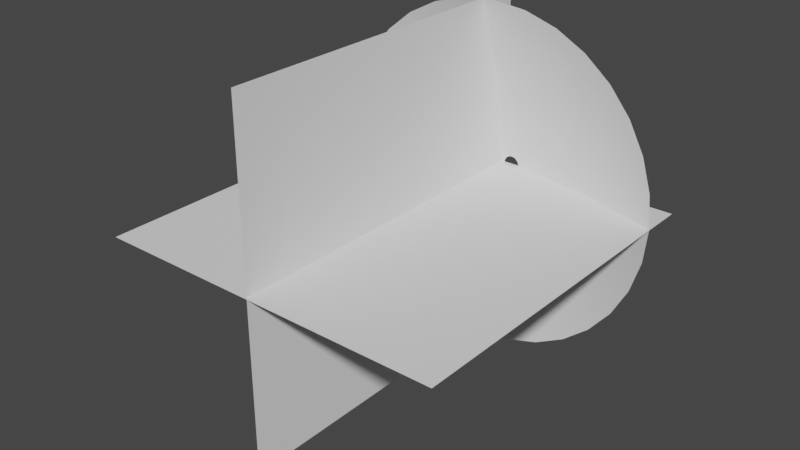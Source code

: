 # Source: MuzzleCone.blend  (saved by Blender 2.93.20; exported with 4.5.12 LTS)
import bpy
from mathutils import Matrix  # noqa: F401  (used for matrix-valued properties, if any)

bpy.ops.wm.read_factory_settings(use_empty=True)
scene = bpy.context.scene
scene.name = 'Scene'

# ---- collections
col_collection = bpy.data.collections.new('Collection'); scene.collection.children.link(col_collection)

# ---- world
world_world = bpy.data.worlds.new('World'); scene.world = world_world
world_world.use_nodes = True; world_world.node_tree.nodes.clear()
_N = world_world.node_tree.nodes; _L = world_world.node_tree.links
n0 = _N.new('ShaderNodeOutputWorld'); n0.name = 'World Output'; n0.location = (300, 300)
n1 = _N.new('ShaderNodeBackground'); n1.name = 'Background'; n1.location = (10, 300)
n1.inputs[0].default_value = (0.05088, 0.05088, 0.05088, 1.0)
_L.new(n1.outputs[0], n0.inputs[0])
n0.is_active_output = True
world_world.color = (0.05088, 0.05088, 0.05088)
world_world.use_sun_shadow = False
world_world.sun_shadow_jitter_overblur = 0.0

# ---- meshes
me_circle = bpy.data.meshes.new('Circle')
me_circle.from_pydata([(0.0, 1.0, 0.242), (-0.1951, 0.9808, 0.242), (-0.3827, 0.9239, 0.242), (-0.5556, 0.8315, 0.242), (-0.7071, 0.7071, 0.242), (-0.8315, 0.5556, 0.242), (-0.9239, 0.3827, 0.242), (-0.9808, 0.1951, 0.242), (-1.0, -4.371e-08, 0.242), (-0.9808, -0.1951, 0.242), (-0.9239, -0.3827, 0.242), (-0.8315, -0.5556, 0.242), (-0.7071, -0.7071, 0.242), (-0.5556, -0.8315, 0.242), (-0.3827, -0.9239, 0.242), (-0.1951, -0.9808, 0.242), (8.742e-08, -1.0, 0.242), (0.1951, -0.9808, 0.242), (0.3827, -0.9239, 0.242), (0.5556, -0.8315, 0.242), (0.7071, -0.7071, 0.242), (0.8315, -0.5556, 0.242), (0.9239, -0.3827, 0.242), (0.9808, -0.1951, 0.242), (1.0, 1.192e-08, 0.242), (0.9808, 0.1951, 0.242), (0.9239, 0.3827, 0.242), (0.8315, 0.5556, 0.242), (0.7071, 0.7071, 0.242), (0.5556, 0.8315, 0.242), (0.3827, 0.9239, 0.242), (0.1951, 0.9808, 0.242), (-1.331e-08, 0.04712, 0.007788), (-0.009193, 0.04622, 0.007788), (-0.01803, 0.04353, 0.007788), (-0.02618, 0.03918, 0.007788), (-0.03332, 0.03332, 0.007788), (-0.03918, 0.02618, 0.007788), (-0.04353, 0.01803, 0.007788), (-0.04622, 0.009193, 0.007788), (-0.04712, -1.981e-08, 0.007788), (-0.04622, -0.009193, 0.007788), (-0.04353, -0.01803, 0.007788), (-0.03918, -0.02618, 0.007788), (-0.03332, -0.03332, 0.007788), (-0.02618, -0.03918, 0.007788), (-0.01803, -0.04353, 0.007788), (-0.009193, -0.04622, 0.007788), (-9.192e-09, -0.04712, 0.007788), (0.009193, -0.04622, 0.007788), (0.01803, -0.04353, 0.007788), (0.02618, -0.03918, 0.007788), (0.03332, -0.03332, 0.007788), (0.03918, -0.02618, 0.007788), (0.04353, -0.01803, 0.007788), (0.04622, -0.009193, 0.007788), (0.04712, -1.719e-08, 0.007788), (0.04622, 0.009193, 0.007788), (0.04353, 0.01803, 0.007788), (0.03918, 0.02618, 0.007788), (0.03332, 0.03332, 0.007788), (0.02618, 0.03918, 0.007788), (0.01803, 0.04353, 0.007788), (0.009193, 0.04622, 0.007788), (0.2004, -0.4837, 0.08754), (0.2909, -0.4353, 0.08754), (-0.4353, 0.2909, 0.08754), (-0.4837, 0.2004, 0.08754), (0.3702, -0.3702, 0.08754), (-0.5135, 0.1021, 0.08754), (0.4353, -0.2909, 0.08754), (-0.5236, -3.176e-08, 0.08754), (0.4837, -0.2004, 0.08754), (-0.5135, -0.1021, 0.08754), (0.5135, -0.1021, 0.08754), (-0.4837, -0.2004, 0.08754), (0.5236, -2.631e-09, 0.08754), (-0.4353, -0.2909, 0.08754), (0.5135, 0.1021, 0.08754), (-0.3702, -0.3702, 0.08754), (0.4837, 0.2004, 0.08754), (-0.2909, -0.4353, 0.08754), (0.4353, 0.2909, 0.08754), (-0.2004, -0.4837, 0.08754), (-6.656e-09, 0.5236, 0.08754), (-0.1021, 0.5135, 0.08754), (0.3702, 0.3702, 0.08754), (-0.1021, -0.5135, 0.08754), (-0.2004, 0.4837, 0.08754), (0.2909, 0.4353, 0.08754), (3.912e-08, -0.5236, 0.08754), (-0.2909, 0.4353, 0.08754), (0.2004, 0.4837, 0.08754), (0.1021, -0.5135, 0.08754), (-0.3702, 0.3702, 0.08754), (0.1021, 0.5135, 0.08754)], [], [(65, 64, 50, 51), (67, 66, 37, 38), (68, 65, 51, 52), (69, 67, 38, 39), (70, 68, 52, 53), (71, 69, 39, 40), (72, 70, 53, 54), (73, 71, 40, 41), (74, 72, 54, 55), (75, 73, 41, 42), (76, 74, 55, 56), (77, 75, 42, 43), (78, 76, 56, 57), (79, 77, 43, 44), (80, 78, 57, 58), (81, 79, 44, 45), (82, 80, 58, 59), (83, 81, 45, 46), (85, 84, 32, 33), (86, 82, 59, 60), (87, 83, 46, 47), (88, 85, 33, 34), (89, 86, 60, 61), (90, 87, 47, 48), (91, 88, 34, 35), (92, 89, 61, 62), (93, 90, 48, 49), (94, 91, 35, 36), (95, 92, 62, 63), (64, 93, 49, 50), (66, 94, 36, 37), (84, 95, 63, 32), (0, 31, 95, 84), (5, 4, 94, 66), (18, 17, 93, 64), (31, 30, 92, 95), (4, 3, 91, 94), (17, 16, 90, 93), (30, 29, 89, 92), (3, 2, 88, 91), (16, 15, 87, 90), (29, 28, 86, 89), (2, 1, 85, 88), (15, 14, 83, 87), (28, 27, 82, 86), (1, 0, 84, 85), (14, 13, 81, 83), (27, 26, 80, 82), (13, 12, 79, 81), (26, 25, 78, 80), (12, 11, 77, 79), (25, 24, 76, 78), (11, 10, 75, 77), (24, 23, 74, 76), (10, 9, 73, 75), (23, 22, 72, 74), (9, 8, 71, 73), (22, 21, 70, 72), (8, 7, 69, 71), (21, 20, 68, 70), (7, 6, 67, 69), (20, 19, 65, 68), (6, 5, 66, 67), (19, 18, 64, 65)])
me_circle.polygons.foreach_set('use_smooth', [True] * 64)
_uv = me_circle.uv_layers.new(name='UVMap')
_uv.uv.foreach_set('vector', [0.7197, 0.5, 0.7511, 0.5, 0.7511, 0.0, 0.7197, 0.0, 0.1234, 0.5, 0.1547, 0.5, 0.1547, 0.0, 0.1234, 0.0, 0.6883, 0.5, 0.7197, 0.5, 0.7197, 0.0, 0.6883, 0.0, 0.09198, 0.5, 0.1234, 0.5, 0.1234, 0.0, 0.09198, 0.0, 0.6569, 0.5, 0.6883, 0.5, 0.6883, 0.0, 0.6569, 0.0, 0.06059, 0.5, 0.09198, 0.5, 0.09198, 0.0, 0.06059, 0.0, 0.6255, 0.5, 0.6569, 0.5, 0.6569, 0.0, 0.6255, 0.0, 0.0292, 0.5, 0.06059, 0.5, 0.06059, 0.0, 0.0292, 0.0, 0.5942, 0.5, 0.6255, 0.5, 0.6255, 0.0, 0.5942, 0.0, -0.002184, 0.5, 0.0292, 0.5, 0.0292, 0.0, -0.002184, 0.0, 0.5628, 0.5, 0.5942, 0.5, 0.5942, 0.0, 0.5628, 0.0, 0.9708, 0.5, 1.002, 0.5, 1.002, 1.192e-07, 0.9708, 5.96e-08, 0.5314, 0.5, 0.5628, 0.5, 0.5628, 0.0, 0.5314, 0.0, 0.9394, 0.5, 0.9708, 0.5, 0.9708, 5.96e-08, 0.9394, 5.96e-08, 0.5, 0.5, 0.5314, 0.5, 0.5314, 0.0, 0.5, 0.0, 0.908, 0.5, 0.9394, 0.5, 0.9394, 5.96e-08, 0.908, 5.96e-08, 0.4686, 0.5, 0.5, 0.5, 0.5, 0.0, 0.4686, 0.0, 0.8766, 0.5, 0.908, 0.5, 0.908, 5.96e-08, 0.8766, 5.96e-08, 0.2803, 0.5, 0.3117, 0.5, 0.3117, 0.0, 0.2803, 0.0, 0.4372, 0.5, 0.4686, 0.5, 0.4686, 0.0, 0.4372, 0.0, 0.8453, 0.5, 0.8766, 0.5, 0.8766, 5.96e-08, 0.8453, 5.96e-08, 0.2489, 0.5, 0.2803, 0.5, 0.2803, 0.0, 0.2489, 0.0, 0.4058, 0.5, 0.4372, 0.5, 0.4372, 0.0, 0.4058, 0.0, 0.8139, 0.5, 0.8453, 0.5, 0.8453, 5.96e-08, 0.8139, 5.96e-08, 0.2175, 0.5, 0.2489, 0.5, 0.2489, 0.0, 0.2175, 0.0, 0.3745, 0.5, 0.4058, 0.5, 0.4058, 0.0, 0.3745, 0.0, 0.7825, 0.5, 0.8139, 0.5, 0.8139, 5.96e-08, 0.7825, 0.0, 0.1861, 0.5, 0.2175, 0.5, 0.2175, 0.0, 0.1861, 0.0, 0.3431, 0.5, 0.3745, 0.5, 0.3745, 0.0, 0.3431, 0.0, 0.7511, 0.5, 0.7825, 0.5, 0.7825, 0.0, 0.7511, 0.0, 0.1547, 0.5, 0.1861, 0.5, 0.1861, 0.0, 0.1547, 0.0, 0.3117, 0.5, 0.3431, 0.5, 0.3431, 0.0, 0.3117, 0.0, 0.3117, 1.0, 0.3431, 1.0, 0.3431, 0.5, 0.3117, 0.5, 0.1547, 1.0, 0.1861, 1.0, 0.1861, 0.5, 0.1547, 0.5, 0.7511, 1.0, 0.7825, 1.0, 0.7825, 0.5, 0.7511, 0.5, 0.3431, 1.0, 0.3745, 1.0, 0.3745, 0.5, 0.3431, 0.5, 0.1861, 1.0, 0.2175, 1.0, 0.2175, 0.5, 0.1861, 0.5, 0.7825, 1.0, 0.8139, 1.0, 0.8139, 0.5, 0.7825, 0.5, 0.3745, 1.0, 0.4058, 1.0, 0.4058, 0.5, 0.3745, 0.5, 0.2175, 1.0, 0.2489, 1.0, 0.2489, 0.5, 0.2175, 0.5, 0.8139, 1.0, 0.8453, 1.0, 0.8453, 0.5, 0.8139, 0.5, 0.4058, 1.0, 0.4372, 1.0, 0.4372, 0.5, 0.4058, 0.5, 0.2489, 1.0, 0.2803, 1.0, 0.2803, 0.5, 0.2489, 0.5, 0.8453, 1.0, 0.8766, 1.0, 0.8766, 0.5, 0.8453, 0.5, 0.4372, 1.0, 0.4686, 1.0, 0.4686, 0.5, 0.4372, 0.5, 0.2803, 1.0, 0.3117, 1.0, 0.3117, 0.5, 0.2803, 0.5, 0.8766, 1.0, 0.908, 1.0, 0.908, 0.5, 0.8766, 0.5, 0.4686, 1.0, 0.5, 1.0, 0.5, 0.5, 0.4686, 0.5, 0.908, 1.0, 0.9394, 1.0, 0.9394, 0.5, 0.908, 0.5, 0.5, 1.0, 0.5314, 1.0, 0.5314, 0.5, 0.5, 0.5, 0.9394, 1.0, 0.9708, 1.0, 0.9708, 0.5, 0.9394, 0.5, 0.5314, 1.0, 0.5628, 1.0, 0.5628, 0.5, 0.5314, 0.5, 0.9708, 1.0, 1.002, 1.0, 1.002, 0.5, 0.9708, 0.5, 0.5628, 1.0, 0.5942, 1.0, 0.5942, 0.5, 0.5628, 0.5, -0.002184, 1.0, 0.0292, 1.0, 0.0292, 0.5, -0.002184, 0.5, 0.5942, 1.0, 0.6255, 1.0, 0.6255, 0.5, 0.5942, 0.5, 0.0292, 1.0, 0.06059, 1.0, 0.06059, 0.5, 0.0292, 0.5, 0.6255, 1.0, 0.6569, 1.0, 0.6569, 0.5, 0.6255, 0.5, 0.06059, 1.0, 0.09198, 1.0, 0.09198, 0.5, 0.06059, 0.5, 0.6569, 1.0, 0.6883, 1.0, 0.6883, 0.5, 0.6569, 0.5, 0.09198, 1.0, 0.1234, 1.0, 0.1234, 0.5, 0.09198, 0.5, 0.6883, 1.0, 0.7197, 1.0, 0.7197, 0.5, 0.6883, 0.5, 0.1234, 1.0, 0.1547, 1.0, 0.1547, 0.5, 0.1234, 0.5, 0.7197, 1.0, 0.7511, 1.0, 0.7511, 0.5, 0.7197, 0.5])
me_circle.use_remesh_fix_poles = True
me_circle.use_remesh_preserve_attributes = False
me_circle.update()
me_plane = bpy.data.meshes.new('Plane')
me_plane.from_pydata([(-1.0, -2.0, 0.0), (1.0, -2.0, 0.0), (-1.0, 0.0, 0.0), (1.0, 0.0, 0.0), (-0.06766, -1.991, 0.9997), (-0.06766, -1.991, -1.0), (-0.06766, 0.009349, 0.9997), (-0.06766, 0.009349, -1.0)], [], [(0, 1, 3, 2), (4, 5, 7, 6)])
_uv = me_plane.uv_layers.new(name='UVMap')
_uv.uv.foreach_set('vector', [1.0, 1.0, 0.0, 1.0, 1.192e-07, 0.0, 1.0, 1.192e-07, 1.0, 1.0, 0.0, 1.0, 1.192e-07, 0.0, 1.0, 1.192e-07])
me_plane.use_remesh_fix_poles = True
me_plane.use_remesh_preserve_attributes = False
me_plane.update()

# ---- objects
ob_muzzlecone = bpy.data.objects.new('MuzzleCone', me_circle)
ob_muzzleplanes = bpy.data.objects.new('MuzzlePlanes', me_plane)

# ---- transforms, parenting, visibility, modifiers, constraints
ob_muzzlecone.location = (0.0, 0.0, 0.0)
ob_muzzlecone.rotation_euler = (1.571, -0.0, 0.0)
ob_muzzleplanes.location = (0.0, 0.0, 0.0)

# ---- collection membership
col_collection.objects.link(ob_muzzlecone)
col_collection.objects.link(ob_muzzleplanes)

# ---- scene / render settings (as saved in the file)
scene.frame_start = 1; scene.frame_end = 250; scene.frame_set(1)
scene.render.engine = 'BLENDER_EEVEE_NEXT'
scene.cycles.use_denoising = False
scene.cycles.samples = 128
scene.cycles.sampling_pattern = 'TABULATED_SOBOL'
scene.cycles.use_adaptive_sampling = False
scene.cycles.use_light_tree = False
scene.view_settings.view_transform = 'Filmic'
bpy.context.view_layer.update()

# ---- added for rendering (the .blend has no active camera and no usable light): camera, sun
cam_auto = bpy.data.cameras.new('AutoCamera')
cam_auto.lens = 50.0
cam_auto.sensor_width = 36.0
cam_auto.clip_end = 1000.0
ob_auto_camera = bpy.data.objects.new('AutoCamera', cam_auto)
scene.collection.objects.link(ob_auto_camera)
ob_auto_camera.location = (3.21024, -4.84761, 2.56804)
ob_auto_camera.rotation_euler = (1.09748, -7.21219e-08, 0.694738)
scene.camera = ob_auto_camera
light_auto_sun = bpy.data.lights.new('AutoSun', 'SUN')
light_auto_sun.energy = 3.0
light_auto_sun.angle = 0.0523599
ob_auto_sun = bpy.data.objects.new('AutoSun', light_auto_sun)
scene.collection.objects.link(ob_auto_sun)
ob_auto_sun.rotation_euler = (0.872665, 0.174533, 0.523599)
bpy.context.view_layer.update()
